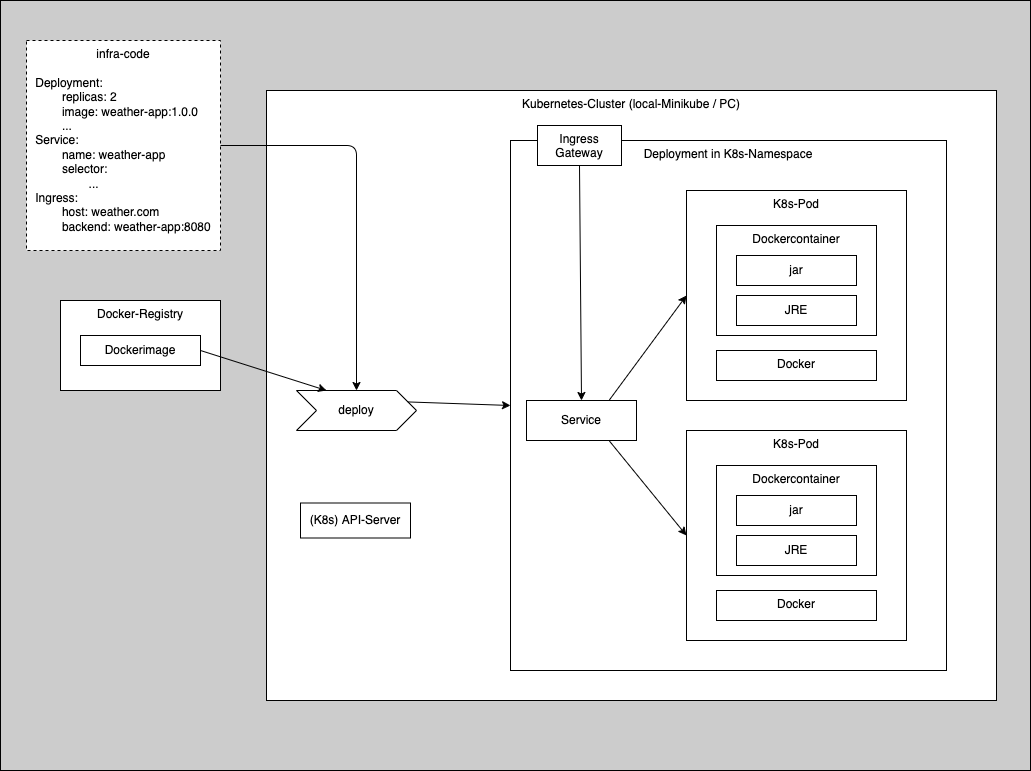

The diagram above was exported from draw.io. Its source (the exported page's mxGraphModel, read from the mxfile embedded in the PNG):
<mxGraphModel dx="951" dy="-417" grid="1" gridSize="10" guides="1" tooltips="1" connect="1" arrows="1" fold="1" page="1" pageScale="1" pageWidth="827" pageHeight="1169" math="0" shadow="0">
  <root>
    <mxCell id="0" />
    <mxCell id="1" parent="0" />
    <mxCell id="192" value="" style="rounded=0;whiteSpace=wrap;html=1;fillColor=#CCCCCC;" parent="1" vertex="1">
      <mxGeometry x="620" y="1260" width="1030" height="770" as="geometry" />
    </mxCell>
    <mxCell id="29" value="Docker-Registry" style="rounded=0;whiteSpace=wrap;html=1;verticalAlign=top;" parent="1" vertex="1">
      <mxGeometry x="680" y="1560" width="160" height="90" as="geometry" />
    </mxCell>
    <mxCell id="30" value="Dockerimage" style="rounded=0;whiteSpace=wrap;html=1;" parent="1" vertex="1">
      <mxGeometry x="700" y="1595" width="120" height="30" as="geometry" />
    </mxCell>
    <mxCell id="59" value="Kubernetes-Cluster (local-Minikube / PC)" style="rounded=0;whiteSpace=wrap;html=1;verticalAlign=top;" parent="1" vertex="1">
      <mxGeometry x="886" y="1350" width="730" height="610" as="geometry" />
    </mxCell>
    <mxCell id="60" value="Deployment in K8s-Namespace" style="rounded=0;whiteSpace=wrap;html=1;verticalAlign=top;" parent="1" vertex="1">
      <mxGeometry x="1130" y="1400" width="436" height="530" as="geometry" />
    </mxCell>
    <mxCell id="61" value="deploy" style="shape=step;perimeter=stepPerimeter;whiteSpace=wrap;html=1;fixedSize=1;" parent="1" vertex="1">
      <mxGeometry x="916" y="1650" width="120" height="40" as="geometry" />
    </mxCell>
    <mxCell id="62" value="K8s-Pod" style="rounded=0;whiteSpace=wrap;html=1;verticalAlign=top;" parent="1" vertex="1">
      <mxGeometry x="1306" y="1450" width="220" height="210" as="geometry" />
    </mxCell>
    <mxCell id="63" value="Dockercontainer" style="rounded=0;whiteSpace=wrap;html=1;verticalAlign=top;" parent="1" vertex="1">
      <mxGeometry x="1336" y="1485" width="160" height="110" as="geometry" />
    </mxCell>
    <mxCell id="64" value="jar" style="rounded=0;whiteSpace=wrap;html=1;" parent="1" vertex="1">
      <mxGeometry x="1356" y="1515" width="120" height="30" as="geometry" />
    </mxCell>
    <mxCell id="65" value="JRE" style="rounded=0;whiteSpace=wrap;html=1;" parent="1" vertex="1">
      <mxGeometry x="1356" y="1555" width="120" height="30" as="geometry" />
    </mxCell>
    <mxCell id="66" value="Docker" style="rounded=0;whiteSpace=wrap;html=1;verticalAlign=top;" parent="1" vertex="1">
      <mxGeometry x="1336" y="1610" width="160" height="30" as="geometry" />
    </mxCell>
    <mxCell id="67" value="K8s-Pod" style="rounded=0;whiteSpace=wrap;html=1;verticalAlign=top;" parent="1" vertex="1">
      <mxGeometry x="1306" y="1690" width="220" height="210" as="geometry" />
    </mxCell>
    <mxCell id="68" value="Dockercontainer" style="rounded=0;whiteSpace=wrap;html=1;verticalAlign=top;" parent="1" vertex="1">
      <mxGeometry x="1336" y="1725" width="160" height="110" as="geometry" />
    </mxCell>
    <mxCell id="69" value="jar" style="rounded=0;whiteSpace=wrap;html=1;" parent="1" vertex="1">
      <mxGeometry x="1356" y="1755" width="120" height="30" as="geometry" />
    </mxCell>
    <mxCell id="70" value="JRE" style="rounded=0;whiteSpace=wrap;html=1;" parent="1" vertex="1">
      <mxGeometry x="1356" y="1795" width="120" height="30" as="geometry" />
    </mxCell>
    <mxCell id="71" value="Docker" style="rounded=0;whiteSpace=wrap;html=1;verticalAlign=top;" parent="1" vertex="1">
      <mxGeometry x="1336" y="1850" width="160" height="30" as="geometry" />
    </mxCell>
    <mxCell id="72" value="Ingress&lt;br&gt;Gateway" style="rounded=0;whiteSpace=wrap;html=1;verticalAlign=top;" parent="1" vertex="1">
      <mxGeometry x="1157" y="1385" width="84" height="40" as="geometry" />
    </mxCell>
    <mxCell id="73" value="" style="endArrow=classic;html=1;entryX=0;entryY=0.5;entryDx=0;entryDy=0;exitX=0.75;exitY=0;exitDx=0;exitDy=0;" parent="1" source="201" target="62" edge="1">
      <mxGeometry width="50" height="50" relative="1" as="geometry">
        <mxPoint x="1016" y="1490" as="sourcePoint" />
        <mxPoint x="1066" y="1440" as="targetPoint" />
      </mxGeometry>
    </mxCell>
    <mxCell id="74" value="" style="endArrow=classic;html=1;exitX=0.75;exitY=1;exitDx=0;exitDy=0;entryX=0;entryY=0.5;entryDx=0;entryDy=0;" parent="1" source="201" target="67" edge="1">
      <mxGeometry width="50" height="50" relative="1" as="geometry">
        <mxPoint x="1016" y="1490" as="sourcePoint" />
        <mxPoint x="1066" y="1440" as="targetPoint" />
      </mxGeometry>
    </mxCell>
    <mxCell id="75" value="" style="endArrow=classic;html=1;exitX=1;exitY=0.25;exitDx=0;exitDy=0;entryX=0;entryY=0.5;entryDx=0;entryDy=0;" parent="1" source="61" target="60" edge="1">
      <mxGeometry width="50" height="50" relative="1" as="geometry">
        <mxPoint x="976" y="1480" as="sourcePoint" />
        <mxPoint x="1106" y="1661" as="targetPoint" />
      </mxGeometry>
    </mxCell>
    <mxCell id="40" value="" style="endArrow=classic;html=1;exitX=1;exitY=0.5;exitDx=0;exitDy=0;entryX=0.25;entryY=0;entryDx=0;entryDy=0;" parent="1" source="30" target="61" edge="1">
      <mxGeometry width="50" height="50" relative="1" as="geometry">
        <mxPoint x="950" y="1490" as="sourcePoint" />
        <mxPoint x="970" y="1660" as="targetPoint" />
      </mxGeometry>
    </mxCell>
    <mxCell id="199" value="infra-code&lt;br&gt;&lt;br&gt;&lt;div style=&quot;text-align: left&quot;&gt;Deployment:&lt;/div&gt;&lt;div style=&quot;text-align: left&quot;&gt;&lt;span style=&quot;white-space: pre&quot;&gt;&#09;&lt;/span&gt;replicas: 2&lt;br&gt;&lt;/div&gt;&lt;div style=&quot;text-align: left&quot;&gt;&lt;span style=&quot;white-space: pre&quot;&gt;&#09;&lt;/span&gt;image: weather-app:1.0.0&lt;br&gt;&lt;/div&gt;&lt;div style=&quot;text-align: left&quot;&gt;&lt;span style=&quot;white-space: pre&quot;&gt;&#09;&lt;/span&gt;...&lt;br&gt;&lt;/div&gt;&lt;div style=&quot;text-align: left&quot;&gt;Service:&lt;/div&gt;&lt;div style=&quot;text-align: left&quot;&gt;&lt;span style=&quot;white-space: pre&quot;&gt;&#09;&lt;/span&gt;name: weather-app&lt;br&gt;&lt;/div&gt;&lt;div style=&quot;text-align: left&quot;&gt;&lt;span style=&quot;white-space: pre&quot;&gt;&#09;&lt;/span&gt;selector:&lt;br&gt;&lt;/div&gt;&lt;div style=&quot;text-align: left&quot;&gt;&lt;span style=&quot;white-space: pre&quot;&gt;&#09;&lt;/span&gt;&lt;span style=&quot;white-space: pre&quot;&gt;&#09;&lt;/span&gt;...&lt;br&gt;&lt;/div&gt;&lt;div style=&quot;text-align: left&quot;&gt;Ingress:&lt;/div&gt;&lt;div style=&quot;text-align: left&quot;&gt;&lt;span style=&quot;white-space: pre&quot;&gt;&#09;&lt;/span&gt;host: weather.com&lt;br&gt;&lt;/div&gt;&lt;div style=&quot;text-align: left&quot;&gt;&lt;span style=&quot;white-space: pre&quot;&gt;&#09;&lt;/span&gt;backend: weather-app:8080&lt;br&gt;&lt;/div&gt;&lt;div style=&quot;text-align: left&quot;&gt;&lt;span style=&quot;white-space: pre&quot;&gt;&#09;&lt;/span&gt;&lt;br&gt;&lt;/div&gt;&lt;br&gt;&lt;div style=&quot;text-align: left&quot;&gt;&lt;br&gt;&lt;/div&gt;" style="rounded=0;whiteSpace=wrap;html=1;dashed=1;verticalAlign=top;" parent="1" vertex="1">
      <mxGeometry x="646" y="1300" width="194" height="210" as="geometry" />
    </mxCell>
    <mxCell id="200" value="" style="endArrow=classic;html=1;exitX=1;exitY=0.5;exitDx=0;exitDy=0;entryX=0.5;entryY=0;entryDx=0;entryDy=0;" parent="1" source="199" target="61" edge="1">
      <mxGeometry width="50" height="50" relative="1" as="geometry">
        <mxPoint x="125" y="1670" as="sourcePoint" />
        <mxPoint x="185" y="1620" as="targetPoint" />
        <Array as="points">
          <mxPoint x="976" y="1405" />
        </Array>
      </mxGeometry>
    </mxCell>
    <mxCell id="201" value="Service" style="rounded=0;whiteSpace=wrap;html=1;verticalAlign=middle;" parent="1" vertex="1">
      <mxGeometry x="1146" y="1660" width="110" height="40" as="geometry" />
    </mxCell>
    <mxCell id="202" value="" style="endArrow=classic;html=1;entryX=0.5;entryY=0;entryDx=0;entryDy=0;exitX=0.5;exitY=1;exitDx=0;exitDy=0;" parent="1" source="72" target="201" edge="1">
      <mxGeometry width="50" height="50" relative="1" as="geometry">
        <mxPoint x="1238.5" y="1670" as="sourcePoint" />
        <mxPoint x="1316" y="1565" as="targetPoint" />
      </mxGeometry>
    </mxCell>
    <mxCell id="203" value="(K8s) API-Server" style="rounded=0;whiteSpace=wrap;html=1;" parent="1" vertex="1">
      <mxGeometry x="920" y="1762.5" width="110" height="35" as="geometry" />
    </mxCell>
  </root>
</mxGraphModel>